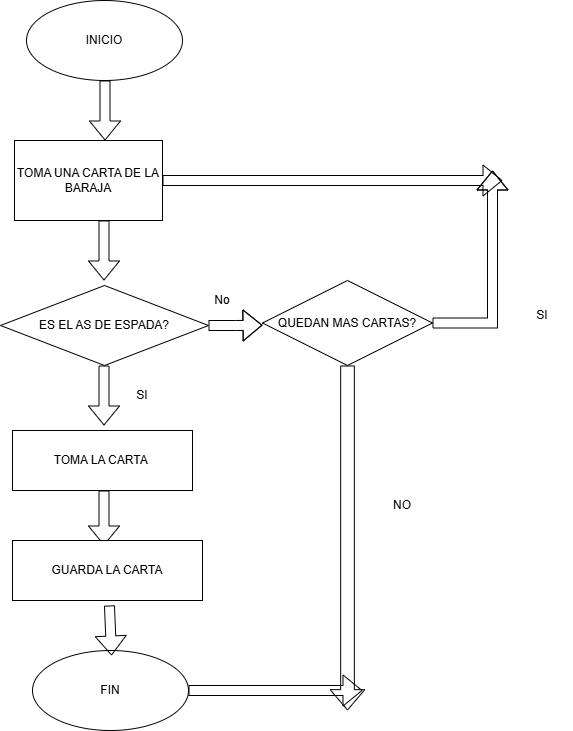

The diagram above was exported from draw.io. Its source (the exported page's mxGraphModel, read from the mxfile embedded in the PNG):
<mxGraphModel dx="1271" dy="772" grid="1" gridSize="10" guides="1" tooltips="1" connect="1" arrows="1" fold="1" page="1" pageScale="1" pageWidth="1169" pageHeight="1654" background="#ffffff" math="0" shadow="0">
  <root>
    <mxCell id="0" />
    <mxCell id="1" parent="0" />
    <mxCell id="aRHdFk3ZfVYLjkVQcILC-1" parent="1" style="ellipse;whiteSpace=wrap;html=1;" value="INICIO" vertex="1">
      <mxGeometry height="80" width="156" x="354" y="10" as="geometry" />
    </mxCell>
    <mxCell id="aRHdFk3ZfVYLjkVQcILC-2" edge="1" parent="1" style="shape=flexArrow;endArrow=classic;html=1;rounded=0;" value="">
      <mxGeometry height="50" relative="1" width="50" as="geometry">
        <mxPoint x="432.5" y="90" as="sourcePoint" />
        <mxPoint x="432.5" y="150" as="targetPoint" />
      </mxGeometry>
    </mxCell>
    <mxCell id="aRHdFk3ZfVYLjkVQcILC-4" edge="1" parent="1" style="shape=flexArrow;endArrow=classic;html=1;rounded=0;" value="">
      <mxGeometry height="50" relative="1" width="50" as="geometry">
        <mxPoint x="431.5" y="230" as="sourcePoint" />
        <mxPoint x="431.5" y="290" as="targetPoint" />
      </mxGeometry>
    </mxCell>
    <mxCell id="1L7aLqdJrv8bMMEeSR8C-5" edge="1" parent="1" source="aRHdFk3ZfVYLjkVQcILC-6" style="edgeStyle=orthogonalEdgeStyle;shape=flexArrow;rounded=0;orthogonalLoop=1;jettySize=auto;html=1;exitX=1;exitY=0.5;exitDx=0;exitDy=0;">
      <mxGeometry relative="1" as="geometry">
        <mxPoint x="590" y="334.66666666666674" as="targetPoint" />
      </mxGeometry>
    </mxCell>
    <mxCell id="aRHdFk3ZfVYLjkVQcILC-6" parent="1" style="rhombus;whiteSpace=wrap;html=1;" value="ES EL AS DE ESPADA?" vertex="1">
      <mxGeometry height="80" width="208" x="328" y="295" as="geometry" />
    </mxCell>
    <mxCell id="aRHdFk3ZfVYLjkVQcILC-10" edge="1" parent="1" style="shape=flexArrow;endArrow=classic;html=1;rounded=0;" value="">
      <mxGeometry height="50" relative="1" width="50" as="geometry">
        <mxPoint x="431.5" y="375" as="sourcePoint" />
        <mxPoint x="431.5" y="435" as="targetPoint" />
      </mxGeometry>
    </mxCell>
    <mxCell id="aRHdFk3ZfVYLjkVQcILC-11" parent="1" style="text;html=1;whiteSpace=wrap;strokeColor=none;fillColor=none;align=center;verticalAlign=middle;rounded=0;" value="SI" vertex="1">
      <mxGeometry height="30" width="60" x="440" y="390" as="geometry" />
    </mxCell>
    <mxCell id="aRHdFk3ZfVYLjkVQcILC-13" parent="1" style="text;html=1;whiteSpace=wrap;strokeColor=none;fillColor=none;align=center;verticalAlign=middle;rounded=0;" value="No" vertex="1">
      <mxGeometry height="30" width="60" x="520" y="295" as="geometry" />
    </mxCell>
    <mxCell id="aRHdFk3ZfVYLjkVQcILC-16" edge="1" parent="1" style="shape=flexArrow;endArrow=classic;html=1;rounded=0;" value="">
      <mxGeometry height="50" relative="1" width="50" as="geometry">
        <mxPoint x="431.5" y="500" as="sourcePoint" />
        <mxPoint x="431.5" y="555" as="targetPoint" />
      </mxGeometry>
    </mxCell>
    <mxCell id="1L7aLqdJrv8bMMEeSR8C-16" edge="1" parent="1" source="aRHdFk3ZfVYLjkVQcILC-18" style="edgeStyle=orthogonalEdgeStyle;shape=flexArrow;rounded=0;orthogonalLoop=1;jettySize=auto;html=1;">
      <mxGeometry relative="1" as="geometry">
        <mxPoint x="690" y="700" as="targetPoint" />
      </mxGeometry>
    </mxCell>
    <mxCell id="aRHdFk3ZfVYLjkVQcILC-18" parent="1" style="ellipse;whiteSpace=wrap;html=1;" value="FIN" vertex="1">
      <mxGeometry height="80" width="156" x="360" y="660" as="geometry" />
    </mxCell>
    <mxCell id="aRHdFk3ZfVYLjkVQcILC-19" edge="1" parent="1" style="shape=flexArrow;endArrow=classic;html=1;rounded=0;" value="">
      <mxGeometry height="50" relative="1" width="50" as="geometry">
        <mxPoint x="436.94" y="615" as="sourcePoint" />
        <mxPoint x="439.0576782114119" y="665.0010591880146" as="targetPoint" />
      </mxGeometry>
    </mxCell>
    <mxCell id="1L7aLqdJrv8bMMEeSR8C-13" edge="1" parent="1" source="1L7aLqdJrv8bMMEeSR8C-2" style="edgeStyle=orthogonalEdgeStyle;shape=flexArrow;rounded=0;orthogonalLoop=1;jettySize=auto;html=1;">
      <mxGeometry relative="1" as="geometry">
        <mxPoint x="830" y="190" as="targetPoint" />
      </mxGeometry>
    </mxCell>
    <mxCell id="1L7aLqdJrv8bMMEeSR8C-2" parent="1" style="rounded=0;whiteSpace=wrap;html=1;" value="TOMA UNA CARTA DE LA BARAJA" vertex="1">
      <mxGeometry height="80" width="148" x="342" y="150" as="geometry" />
    </mxCell>
    <mxCell id="1L7aLqdJrv8bMMEeSR8C-3" parent="1" style="whiteSpace=wrap;html=1;" value="TOMA LA CARTA&amp;nbsp;" vertex="1">
      <mxGeometry height="60" width="180" x="340" y="440" as="geometry" />
    </mxCell>
    <mxCell id="1L7aLqdJrv8bMMEeSR8C-12" edge="1" parent="1" source="1L7aLqdJrv8bMMEeSR8C-6" style="edgeStyle=orthogonalEdgeStyle;shape=flexArrow;rounded=0;orthogonalLoop=1;jettySize=auto;html=1;exitX=1;exitY=0.5;exitDx=0;exitDy=0;">
      <mxGeometry relative="1" as="geometry">
        <mxPoint x="820" y="180" as="targetPoint" />
      </mxGeometry>
    </mxCell>
    <mxCell id="1L7aLqdJrv8bMMEeSR8C-15" edge="1" parent="1" source="1L7aLqdJrv8bMMEeSR8C-6" style="edgeStyle=orthogonalEdgeStyle;shape=flexArrow;rounded=0;orthogonalLoop=1;jettySize=auto;html=1;exitX=0.5;exitY=1;exitDx=0;exitDy=0;width=13.68421052631579;endSize=6.4526315789473685;">
      <mxGeometry relative="1" as="geometry">
        <mxPoint x="675" y="720" as="targetPoint" />
      </mxGeometry>
    </mxCell>
    <mxCell id="1L7aLqdJrv8bMMEeSR8C-6" parent="1" style="rhombus;whiteSpace=wrap;html=1;" value="QUEDAN MAS CARTAS?" vertex="1">
      <mxGeometry height="85" width="170" x="590" y="290" as="geometry" />
    </mxCell>
    <mxCell id="1L7aLqdJrv8bMMEeSR8C-14" parent="1" style="text;html=1;whiteSpace=wrap;strokeColor=none;fillColor=none;align=center;verticalAlign=middle;rounded=0;" value="SI" vertex="1">
      <mxGeometry height="30" width="60" x="840" y="310" as="geometry" />
    </mxCell>
    <mxCell id="1L7aLqdJrv8bMMEeSR8C-17" parent="1" style="text;html=1;whiteSpace=wrap;strokeColor=none;fillColor=none;align=center;verticalAlign=middle;rounded=0;" value="NO" vertex="1">
      <mxGeometry height="30" width="60" x="700" y="500" as="geometry" />
    </mxCell>
    <mxCell id="1L7aLqdJrv8bMMEeSR8C-18" edge="1" parent="1" source="aRHdFk3ZfVYLjkVQcILC-11" style="edgeStyle=orthogonalEdgeStyle;shape=flexArrow;rounded=0;orthogonalLoop=1;jettySize=auto;html=1;exitX=0.5;exitY=1;exitDx=0;exitDy=0;" target="aRHdFk3ZfVYLjkVQcILC-11">
      <mxGeometry relative="1" as="geometry" />
    </mxCell>
    <mxCell id="uFt4QpqGSHtib4F-1hg7-1" parent="1" style="rounded=0;whiteSpace=wrap;html=1;" value="GUARDA LA CARTA" vertex="1">
      <mxGeometry height="60" width="190" x="340" y="550" as="geometry" />
    </mxCell>
  </root>
</mxGraphModel>